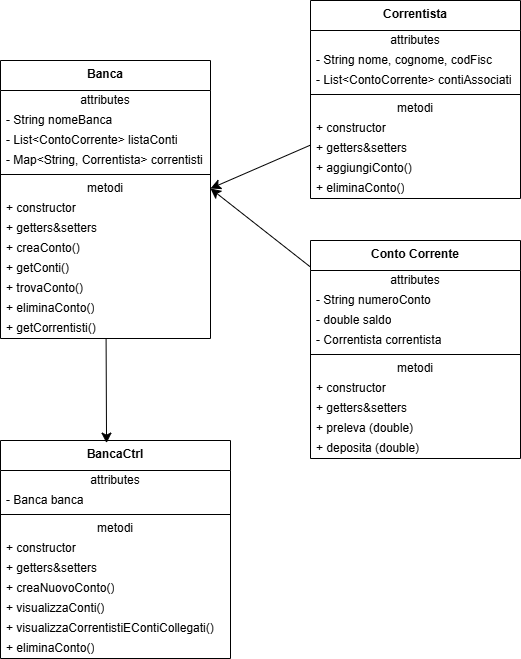

The diagram above was exported from draw.io. Its source (the exported page's mxGraphModel, read from the mxfile embedded in the PNG):
<mxGraphModel dx="1178" dy="663" grid="1" gridSize="10" guides="1" tooltips="1" connect="1" arrows="1" fold="1" page="1" pageScale="1" pageWidth="827" pageHeight="1169" math="0" shadow="0">
  <root>
    <mxCell id="0" />
    <mxCell id="1" parent="0" />
    <mxCell id="iTfH9jdQTcLL04HmMnA0-1" parent="1" style="swimlane;fontStyle=0;align=center;verticalAlign=top;childLayout=stackLayout;horizontal=1;startSize=30;horizontalStack=0;resizeParent=1;resizeParentMax=0;resizeLast=0;collapsible=0;marginBottom=0;html=1;whiteSpace=wrap;" value="&lt;b&gt;Banca&lt;/b&gt;" vertex="1">
      <mxGeometry height="278" width="210" x="130" y="260" as="geometry" />
    </mxCell>
    <mxCell id="iTfH9jdQTcLL04HmMnA0-2" parent="iTfH9jdQTcLL04HmMnA0-1" style="text;html=1;strokeColor=none;fillColor=none;align=center;verticalAlign=middle;spacingLeft=4;spacingRight=4;overflow=hidden;rotatable=0;points=[[0,0.5],[1,0.5]];portConstraint=eastwest;whiteSpace=wrap;" value="attributes" vertex="1">
      <mxGeometry height="20" width="210" y="30" as="geometry" />
    </mxCell>
    <mxCell id="iTfH9jdQTcLL04HmMnA0-3" parent="iTfH9jdQTcLL04HmMnA0-1" style="text;html=1;strokeColor=none;fillColor=none;align=left;verticalAlign=middle;spacingLeft=4;spacingRight=4;overflow=hidden;rotatable=0;points=[[0,0.5],[1,0.5]];portConstraint=eastwest;whiteSpace=wrap;" value="- String nomeBanca&amp;nbsp;" vertex="1">
      <mxGeometry height="20" width="210" y="50" as="geometry" />
    </mxCell>
    <mxCell id="iTfH9jdQTcLL04HmMnA0-9" parent="iTfH9jdQTcLL04HmMnA0-1" style="text;html=1;strokeColor=none;fillColor=none;align=left;verticalAlign=middle;spacingLeft=4;spacingRight=4;overflow=hidden;rotatable=0;points=[[0,0.5],[1,0.5]];portConstraint=eastwest;whiteSpace=wrap;" value="- List&amp;lt;ContoCorrente&amp;gt; listaConti" vertex="1">
      <mxGeometry height="20" width="210" y="70" as="geometry" />
    </mxCell>
    <mxCell id="iTfH9jdQTcLL04HmMnA0-11" parent="iTfH9jdQTcLL04HmMnA0-1" style="text;html=1;strokeColor=none;fillColor=none;align=left;verticalAlign=middle;spacingLeft=4;spacingRight=4;overflow=hidden;rotatable=0;points=[[0,0.5],[1,0.5]];portConstraint=eastwest;whiteSpace=wrap;" value="- Map&amp;lt;String, Correntista&amp;gt; correntisti" vertex="1">
      <mxGeometry height="20" width="210" y="90" as="geometry" />
    </mxCell>
    <mxCell id="iTfH9jdQTcLL04HmMnA0-6" parent="iTfH9jdQTcLL04HmMnA0-1" style="line;strokeWidth=1;fillColor=none;align=left;verticalAlign=middle;spacingTop=-1;spacingLeft=3;spacingRight=3;rotatable=0;labelPosition=right;points=[];portConstraint=eastwest;" value="" vertex="1">
      <mxGeometry height="8" width="210" y="110" as="geometry" />
    </mxCell>
    <mxCell id="iTfH9jdQTcLL04HmMnA0-7" parent="iTfH9jdQTcLL04HmMnA0-1" style="text;html=1;strokeColor=none;fillColor=none;align=center;verticalAlign=middle;spacingLeft=4;spacingRight=4;overflow=hidden;rotatable=0;points=[[0,0.5],[1,0.5]];portConstraint=eastwest;whiteSpace=wrap;" value="metodi" vertex="1">
      <mxGeometry height="20" width="210" y="118" as="geometry" />
    </mxCell>
    <mxCell id="iTfH9jdQTcLL04HmMnA0-8" parent="iTfH9jdQTcLL04HmMnA0-1" style="text;html=1;strokeColor=none;fillColor=none;align=left;verticalAlign=middle;spacingLeft=4;spacingRight=4;overflow=hidden;rotatable=0;points=[[0,0.5],[1,0.5]];portConstraint=eastwest;whiteSpace=wrap;" value="+ constructor" vertex="1">
      <mxGeometry height="20" width="210" y="138" as="geometry" />
    </mxCell>
    <mxCell id="iTfH9jdQTcLL04HmMnA0-12" parent="iTfH9jdQTcLL04HmMnA0-1" style="text;html=1;strokeColor=none;fillColor=none;align=left;verticalAlign=middle;spacingLeft=4;spacingRight=4;overflow=hidden;rotatable=0;points=[[0,0.5],[1,0.5]];portConstraint=eastwest;whiteSpace=wrap;" value="+ getters&amp;amp;setters" vertex="1">
      <mxGeometry height="20" width="210" y="158" as="geometry" />
    </mxCell>
    <mxCell id="iTfH9jdQTcLL04HmMnA0-13" parent="iTfH9jdQTcLL04HmMnA0-1" style="text;html=1;strokeColor=none;fillColor=none;align=left;verticalAlign=middle;spacingLeft=4;spacingRight=4;overflow=hidden;rotatable=0;points=[[0,0.5],[1,0.5]];portConstraint=eastwest;whiteSpace=wrap;" value="+ creaConto()" vertex="1">
      <mxGeometry height="20" width="210" y="178" as="geometry" />
    </mxCell>
    <mxCell id="iTfH9jdQTcLL04HmMnA0-14" parent="iTfH9jdQTcLL04HmMnA0-1" style="text;html=1;strokeColor=none;fillColor=none;align=left;verticalAlign=middle;spacingLeft=4;spacingRight=4;overflow=hidden;rotatable=0;points=[[0,0.5],[1,0.5]];portConstraint=eastwest;whiteSpace=wrap;" value="+ getConti()" vertex="1">
      <mxGeometry height="20" width="210" y="198" as="geometry" />
    </mxCell>
    <mxCell id="iTfH9jdQTcLL04HmMnA0-15" parent="iTfH9jdQTcLL04HmMnA0-1" style="text;html=1;strokeColor=none;fillColor=none;align=left;verticalAlign=middle;spacingLeft=4;spacingRight=4;overflow=hidden;rotatable=0;points=[[0,0.5],[1,0.5]];portConstraint=eastwest;whiteSpace=wrap;" value="+ trovaConto()" vertex="1">
      <mxGeometry height="20" width="210" y="218" as="geometry" />
    </mxCell>
    <mxCell id="iTfH9jdQTcLL04HmMnA0-16" parent="iTfH9jdQTcLL04HmMnA0-1" style="text;html=1;strokeColor=none;fillColor=none;align=left;verticalAlign=middle;spacingLeft=4;spacingRight=4;overflow=hidden;rotatable=0;points=[[0,0.5],[1,0.5]];portConstraint=eastwest;whiteSpace=wrap;" value="+ eliminaConto()" vertex="1">
      <mxGeometry height="20" width="210" y="238" as="geometry" />
    </mxCell>
    <mxCell id="iTfH9jdQTcLL04HmMnA0-30" parent="iTfH9jdQTcLL04HmMnA0-1" style="text;html=1;strokeColor=none;fillColor=none;align=left;verticalAlign=middle;spacingLeft=4;spacingRight=4;overflow=hidden;rotatable=0;points=[[0,0.5],[1,0.5]];portConstraint=eastwest;whiteSpace=wrap;" value="+ getCorrentisti()" vertex="1">
      <mxGeometry height="20" width="210" y="258" as="geometry" />
    </mxCell>
    <mxCell id="iTfH9jdQTcLL04HmMnA0-75" edge="1" parent="1" source="iTfH9jdQTcLL04HmMnA0-31" style="edgeStyle=none;curved=1;rounded=0;orthogonalLoop=1;jettySize=auto;html=1;entryX=1;entryY=0.5;entryDx=0;entryDy=0;fontSize=12;startSize=8;endSize=8;" target="iTfH9jdQTcLL04HmMnA0-7">
      <mxGeometry relative="1" as="geometry" />
    </mxCell>
    <mxCell id="iTfH9jdQTcLL04HmMnA0-31" parent="1" style="swimlane;fontStyle=0;align=center;verticalAlign=top;childLayout=stackLayout;horizontal=1;startSize=30;horizontalStack=0;resizeParent=1;resizeParentMax=0;resizeLast=0;collapsible=0;marginBottom=0;html=1;whiteSpace=wrap;" value="&lt;b&gt;Correntista&lt;/b&gt;" vertex="1">
      <mxGeometry height="198" width="210" x="440" y="200" as="geometry" />
    </mxCell>
    <mxCell id="iTfH9jdQTcLL04HmMnA0-32" parent="iTfH9jdQTcLL04HmMnA0-31" style="text;html=1;strokeColor=none;fillColor=none;align=center;verticalAlign=middle;spacingLeft=4;spacingRight=4;overflow=hidden;rotatable=0;points=[[0,0.5],[1,0.5]];portConstraint=eastwest;whiteSpace=wrap;" value="attributes" vertex="1">
      <mxGeometry height="20" width="210" y="30" as="geometry" />
    </mxCell>
    <mxCell id="iTfH9jdQTcLL04HmMnA0-33" parent="iTfH9jdQTcLL04HmMnA0-31" style="text;html=1;strokeColor=none;fillColor=none;align=left;verticalAlign=middle;spacingLeft=4;spacingRight=4;overflow=hidden;rotatable=0;points=[[0,0.5],[1,0.5]];portConstraint=eastwest;whiteSpace=wrap;" value="- String nome, cognome, codFisc&amp;nbsp;" vertex="1">
      <mxGeometry height="20" width="210" y="50" as="geometry" />
    </mxCell>
    <mxCell id="iTfH9jdQTcLL04HmMnA0-34" parent="iTfH9jdQTcLL04HmMnA0-31" style="text;html=1;strokeColor=none;fillColor=none;align=left;verticalAlign=middle;spacingLeft=4;spacingRight=4;overflow=hidden;rotatable=0;points=[[0,0.5],[1,0.5]];portConstraint=eastwest;whiteSpace=wrap;" value="- List&amp;lt;ContoCorrente&amp;gt; contiAssociati" vertex="1">
      <mxGeometry height="20" width="210" y="70" as="geometry" />
    </mxCell>
    <mxCell id="iTfH9jdQTcLL04HmMnA0-36" parent="iTfH9jdQTcLL04HmMnA0-31" style="line;strokeWidth=1;fillColor=none;align=left;verticalAlign=middle;spacingTop=-1;spacingLeft=3;spacingRight=3;rotatable=0;labelPosition=right;points=[];portConstraint=eastwest;" value="" vertex="1">
      <mxGeometry height="8" width="210" y="90" as="geometry" />
    </mxCell>
    <mxCell id="iTfH9jdQTcLL04HmMnA0-37" parent="iTfH9jdQTcLL04HmMnA0-31" style="text;html=1;strokeColor=none;fillColor=none;align=center;verticalAlign=middle;spacingLeft=4;spacingRight=4;overflow=hidden;rotatable=0;points=[[0,0.5],[1,0.5]];portConstraint=eastwest;whiteSpace=wrap;" value="metodi" vertex="1">
      <mxGeometry height="20" width="210" y="98" as="geometry" />
    </mxCell>
    <mxCell id="iTfH9jdQTcLL04HmMnA0-38" parent="iTfH9jdQTcLL04HmMnA0-31" style="text;html=1;strokeColor=none;fillColor=none;align=left;verticalAlign=middle;spacingLeft=4;spacingRight=4;overflow=hidden;rotatable=0;points=[[0,0.5],[1,0.5]];portConstraint=eastwest;whiteSpace=wrap;" value="+ constructor" vertex="1">
      <mxGeometry height="20" width="210" y="118" as="geometry" />
    </mxCell>
    <mxCell id="iTfH9jdQTcLL04HmMnA0-39" parent="iTfH9jdQTcLL04HmMnA0-31" style="text;html=1;strokeColor=none;fillColor=none;align=left;verticalAlign=middle;spacingLeft=4;spacingRight=4;overflow=hidden;rotatable=0;points=[[0,0.5],[1,0.5]];portConstraint=eastwest;whiteSpace=wrap;" value="+ getters&amp;amp;setters" vertex="1">
      <mxGeometry height="20" width="210" y="138" as="geometry" />
    </mxCell>
    <mxCell id="iTfH9jdQTcLL04HmMnA0-40" parent="iTfH9jdQTcLL04HmMnA0-31" style="text;html=1;strokeColor=none;fillColor=none;align=left;verticalAlign=middle;spacingLeft=4;spacingRight=4;overflow=hidden;rotatable=0;points=[[0,0.5],[1,0.5]];portConstraint=eastwest;whiteSpace=wrap;" value="+ aggiungiConto()" vertex="1">
      <mxGeometry height="20" width="210" y="158" as="geometry" />
    </mxCell>
    <mxCell id="iTfH9jdQTcLL04HmMnA0-43" parent="iTfH9jdQTcLL04HmMnA0-31" style="text;html=1;strokeColor=none;fillColor=none;align=left;verticalAlign=middle;spacingLeft=4;spacingRight=4;overflow=hidden;rotatable=0;points=[[0,0.5],[1,0.5]];portConstraint=eastwest;whiteSpace=wrap;" value="+ eliminaConto()" vertex="1">
      <mxGeometry height="20" width="210" y="178" as="geometry" />
    </mxCell>
    <mxCell id="iTfH9jdQTcLL04HmMnA0-74" edge="1" parent="1" source="iTfH9jdQTcLL04HmMnA0-45" style="edgeStyle=none;curved=1;rounded=0;orthogonalLoop=1;jettySize=auto;html=1;entryX=1;entryY=0.5;entryDx=0;entryDy=0;fontSize=12;startSize=8;endSize=8;" target="iTfH9jdQTcLL04HmMnA0-7">
      <mxGeometry relative="1" as="geometry" />
    </mxCell>
    <mxCell id="iTfH9jdQTcLL04HmMnA0-45" parent="1" style="swimlane;fontStyle=0;align=center;verticalAlign=top;childLayout=stackLayout;horizontal=1;startSize=30;horizontalStack=0;resizeParent=1;resizeParentMax=0;resizeLast=0;collapsible=0;marginBottom=0;html=1;whiteSpace=wrap;" value="&lt;b&gt;Conto Corrente&lt;/b&gt;" vertex="1">
      <mxGeometry height="218" width="210" x="440" y="440" as="geometry" />
    </mxCell>
    <mxCell id="iTfH9jdQTcLL04HmMnA0-46" parent="iTfH9jdQTcLL04HmMnA0-45" style="text;html=1;strokeColor=none;fillColor=none;align=center;verticalAlign=middle;spacingLeft=4;spacingRight=4;overflow=hidden;rotatable=0;points=[[0,0.5],[1,0.5]];portConstraint=eastwest;whiteSpace=wrap;" value="attributes" vertex="1">
      <mxGeometry height="20" width="210" y="30" as="geometry" />
    </mxCell>
    <mxCell id="iTfH9jdQTcLL04HmMnA0-47" parent="iTfH9jdQTcLL04HmMnA0-45" style="text;html=1;strokeColor=none;fillColor=none;align=left;verticalAlign=middle;spacingLeft=4;spacingRight=4;overflow=hidden;rotatable=0;points=[[0,0.5],[1,0.5]];portConstraint=eastwest;whiteSpace=wrap;" value="- String numeroConto" vertex="1">
      <mxGeometry height="20" width="210" y="50" as="geometry" />
    </mxCell>
    <mxCell id="iTfH9jdQTcLL04HmMnA0-48" parent="iTfH9jdQTcLL04HmMnA0-45" style="text;html=1;strokeColor=none;fillColor=none;align=left;verticalAlign=middle;spacingLeft=4;spacingRight=4;overflow=hidden;rotatable=0;points=[[0,0.5],[1,0.5]];portConstraint=eastwest;whiteSpace=wrap;" value="- double saldo" vertex="1">
      <mxGeometry height="20" width="210" y="70" as="geometry" />
    </mxCell>
    <mxCell id="iTfH9jdQTcLL04HmMnA0-49" parent="iTfH9jdQTcLL04HmMnA0-45" style="text;html=1;strokeColor=none;fillColor=none;align=left;verticalAlign=middle;spacingLeft=4;spacingRight=4;overflow=hidden;rotatable=0;points=[[0,0.5],[1,0.5]];portConstraint=eastwest;whiteSpace=wrap;" value="- Correntista correntista" vertex="1">
      <mxGeometry height="20" width="210" y="90" as="geometry" />
    </mxCell>
    <mxCell id="iTfH9jdQTcLL04HmMnA0-50" parent="iTfH9jdQTcLL04HmMnA0-45" style="line;strokeWidth=1;fillColor=none;align=left;verticalAlign=middle;spacingTop=-1;spacingLeft=3;spacingRight=3;rotatable=0;labelPosition=right;points=[];portConstraint=eastwest;" value="" vertex="1">
      <mxGeometry height="8" width="210" y="110" as="geometry" />
    </mxCell>
    <mxCell id="iTfH9jdQTcLL04HmMnA0-51" parent="iTfH9jdQTcLL04HmMnA0-45" style="text;html=1;strokeColor=none;fillColor=none;align=center;verticalAlign=middle;spacingLeft=4;spacingRight=4;overflow=hidden;rotatable=0;points=[[0,0.5],[1,0.5]];portConstraint=eastwest;whiteSpace=wrap;" value="metodi" vertex="1">
      <mxGeometry height="20" width="210" y="118" as="geometry" />
    </mxCell>
    <mxCell id="iTfH9jdQTcLL04HmMnA0-52" parent="iTfH9jdQTcLL04HmMnA0-45" style="text;html=1;strokeColor=none;fillColor=none;align=left;verticalAlign=middle;spacingLeft=4;spacingRight=4;overflow=hidden;rotatable=0;points=[[0,0.5],[1,0.5]];portConstraint=eastwest;whiteSpace=wrap;" value="+ constructor" vertex="1">
      <mxGeometry height="20" width="210" y="138" as="geometry" />
    </mxCell>
    <mxCell id="iTfH9jdQTcLL04HmMnA0-53" parent="iTfH9jdQTcLL04HmMnA0-45" style="text;html=1;strokeColor=none;fillColor=none;align=left;verticalAlign=middle;spacingLeft=4;spacingRight=4;overflow=hidden;rotatable=0;points=[[0,0.5],[1,0.5]];portConstraint=eastwest;whiteSpace=wrap;" value="+ getters&amp;amp;setters" vertex="1">
      <mxGeometry height="20" width="210" y="158" as="geometry" />
    </mxCell>
    <mxCell id="iTfH9jdQTcLL04HmMnA0-55" parent="iTfH9jdQTcLL04HmMnA0-45" style="text;html=1;strokeColor=none;fillColor=none;align=left;verticalAlign=middle;spacingLeft=4;spacingRight=4;overflow=hidden;rotatable=0;points=[[0,0.5],[1,0.5]];portConstraint=eastwest;whiteSpace=wrap;" value="+ preleva (double)" vertex="1">
      <mxGeometry height="20" width="210" y="178" as="geometry" />
    </mxCell>
    <mxCell id="iTfH9jdQTcLL04HmMnA0-56" parent="iTfH9jdQTcLL04HmMnA0-45" style="text;html=1;strokeColor=none;fillColor=none;align=left;verticalAlign=middle;spacingLeft=4;spacingRight=4;overflow=hidden;rotatable=0;points=[[0,0.5],[1,0.5]];portConstraint=eastwest;whiteSpace=wrap;" value="+ deposita (double)" vertex="1">
      <mxGeometry height="20" width="210" y="198" as="geometry" />
    </mxCell>
    <mxCell id="iTfH9jdQTcLL04HmMnA0-59" parent="1" style="swimlane;fontStyle=0;align=center;verticalAlign=top;childLayout=stackLayout;horizontal=1;startSize=30;horizontalStack=0;resizeParent=1;resizeParentMax=0;resizeLast=0;collapsible=0;marginBottom=0;html=1;whiteSpace=wrap;" value="&lt;b&gt;BancaCtrl&lt;/b&gt;" vertex="1">
      <mxGeometry height="218" width="230" x="130" y="640" as="geometry" />
    </mxCell>
    <mxCell id="iTfH9jdQTcLL04HmMnA0-60" parent="iTfH9jdQTcLL04HmMnA0-59" style="text;html=1;strokeColor=none;fillColor=none;align=center;verticalAlign=middle;spacingLeft=4;spacingRight=4;overflow=hidden;rotatable=0;points=[[0,0.5],[1,0.5]];portConstraint=eastwest;whiteSpace=wrap;" value="attributes" vertex="1">
      <mxGeometry height="20" width="230" y="30" as="geometry" />
    </mxCell>
    <mxCell id="iTfH9jdQTcLL04HmMnA0-61" parent="iTfH9jdQTcLL04HmMnA0-59" style="text;html=1;strokeColor=none;fillColor=none;align=left;verticalAlign=middle;spacingLeft=4;spacingRight=4;overflow=hidden;rotatable=0;points=[[0,0.5],[1,0.5]];portConstraint=eastwest;whiteSpace=wrap;" value="- Banca banca" vertex="1">
      <mxGeometry height="20" width="230" y="50" as="geometry" />
    </mxCell>
    <mxCell id="iTfH9jdQTcLL04HmMnA0-64" parent="iTfH9jdQTcLL04HmMnA0-59" style="line;strokeWidth=1;fillColor=none;align=left;verticalAlign=middle;spacingTop=-1;spacingLeft=3;spacingRight=3;rotatable=0;labelPosition=right;points=[];portConstraint=eastwest;" value="" vertex="1">
      <mxGeometry height="8" width="230" y="70" as="geometry" />
    </mxCell>
    <mxCell id="iTfH9jdQTcLL04HmMnA0-65" parent="iTfH9jdQTcLL04HmMnA0-59" style="text;html=1;strokeColor=none;fillColor=none;align=center;verticalAlign=middle;spacingLeft=4;spacingRight=4;overflow=hidden;rotatable=0;points=[[0,0.5],[1,0.5]];portConstraint=eastwest;whiteSpace=wrap;" value="metodi" vertex="1">
      <mxGeometry height="20" width="230" y="78" as="geometry" />
    </mxCell>
    <mxCell id="iTfH9jdQTcLL04HmMnA0-66" parent="iTfH9jdQTcLL04HmMnA0-59" style="text;html=1;strokeColor=none;fillColor=none;align=left;verticalAlign=middle;spacingLeft=4;spacingRight=4;overflow=hidden;rotatable=0;points=[[0,0.5],[1,0.5]];portConstraint=eastwest;whiteSpace=wrap;" value="+ constructor" vertex="1">
      <mxGeometry height="20" width="230" y="98" as="geometry" />
    </mxCell>
    <mxCell id="iTfH9jdQTcLL04HmMnA0-67" parent="iTfH9jdQTcLL04HmMnA0-59" style="text;html=1;strokeColor=none;fillColor=none;align=left;verticalAlign=middle;spacingLeft=4;spacingRight=4;overflow=hidden;rotatable=0;points=[[0,0.5],[1,0.5]];portConstraint=eastwest;whiteSpace=wrap;" value="+ getters&amp;amp;setters" vertex="1">
      <mxGeometry height="20" width="230" y="118" as="geometry" />
    </mxCell>
    <mxCell id="iTfH9jdQTcLL04HmMnA0-68" parent="iTfH9jdQTcLL04HmMnA0-59" style="text;html=1;strokeColor=none;fillColor=none;align=left;verticalAlign=middle;spacingLeft=4;spacingRight=4;overflow=hidden;rotatable=0;points=[[0,0.5],[1,0.5]];portConstraint=eastwest;whiteSpace=wrap;" value="+ creaNuovoConto()" vertex="1">
      <mxGeometry height="20" width="230" y="138" as="geometry" />
    </mxCell>
    <mxCell id="iTfH9jdQTcLL04HmMnA0-69" parent="iTfH9jdQTcLL04HmMnA0-59" style="text;html=1;strokeColor=none;fillColor=none;align=left;verticalAlign=middle;spacingLeft=4;spacingRight=4;overflow=hidden;rotatable=0;points=[[0,0.5],[1,0.5]];portConstraint=eastwest;whiteSpace=wrap;" value="+ visualizzaConti()" vertex="1">
      <mxGeometry height="20" width="230" y="158" as="geometry" />
    </mxCell>
    <mxCell id="iTfH9jdQTcLL04HmMnA0-70" parent="iTfH9jdQTcLL04HmMnA0-59" style="text;html=1;strokeColor=none;fillColor=none;align=left;verticalAlign=middle;spacingLeft=4;spacingRight=4;overflow=hidden;rotatable=0;points=[[0,0.5],[1,0.5]];portConstraint=eastwest;whiteSpace=wrap;" value="+ visualizzaCorrentistiEContiCollegati()" vertex="1">
      <mxGeometry height="20" width="230" y="178" as="geometry" />
    </mxCell>
    <mxCell id="iTfH9jdQTcLL04HmMnA0-71" parent="iTfH9jdQTcLL04HmMnA0-59" style="text;html=1;strokeColor=none;fillColor=none;align=left;verticalAlign=middle;spacingLeft=4;spacingRight=4;overflow=hidden;rotatable=0;points=[[0,0.5],[1,0.5]];portConstraint=eastwest;whiteSpace=wrap;" value="+ eliminaConto()" vertex="1">
      <mxGeometry height="20" width="230" y="198" as="geometry" />
    </mxCell>
    <mxCell id="iTfH9jdQTcLL04HmMnA0-73" edge="1" parent="1" source="iTfH9jdQTcLL04HmMnA0-1" style="edgeStyle=none;curved=1;rounded=0;orthogonalLoop=1;jettySize=auto;html=1;entryX=0.461;entryY=0.012;entryDx=0;entryDy=0;entryPerimeter=0;fontSize=12;startSize=8;endSize=8;" target="iTfH9jdQTcLL04HmMnA0-59">
      <mxGeometry relative="1" as="geometry" />
    </mxCell>
  </root>
</mxGraphModel>